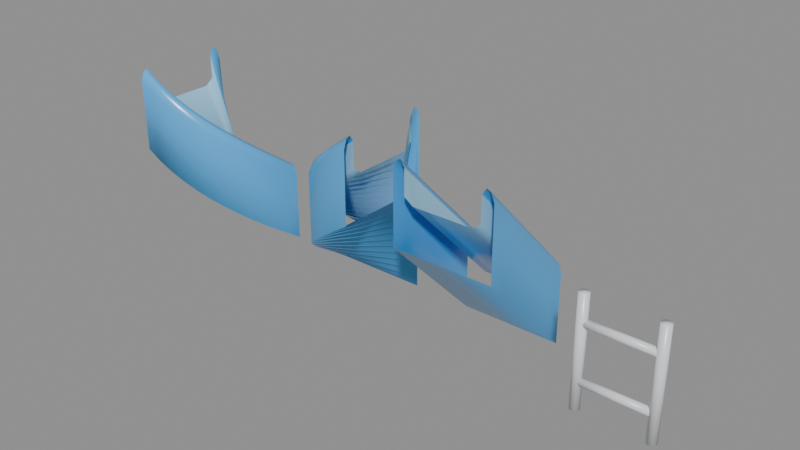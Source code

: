 # Source: backrooms_props.blend  (saved by Blender 5.2.44; exported with 4.5.12 LTS)
import bpy
from mathutils import Matrix  # noqa: F401  (used for matrix-valued properties, if any)

bpy.ops.wm.read_factory_settings(use_empty=True)
scene = bpy.context.scene
scene.name = 'Scene'

# ---- materials (node trees are filled in below, after node groups)
mat_slide_blue = bpy.data.materials.new('slide_blue')
mat_slide_blue.diffuse_color = (0.08, 0.42, 0.85, 1.0)
mat_slide_inner = bpy.data.materials.new('slide_inner')
mat_slide_inner.diffuse_color = (0.35, 0.7, 0.95, 1.0)
mat_ladder_chrome = bpy.data.materials.new('ladder_chrome')
mat_ladder_chrome.diffuse_color = (0.78, 0.8, 0.84, 1.0)

# ---- material node trees
mat_slide_blue.use_nodes = True; mat_slide_blue.node_tree.nodes.clear()
_N = mat_slide_blue.node_tree.nodes; _L = mat_slide_blue.node_tree.links
n0 = _N.new('ShaderNodeBsdfPrincipled'); n0.name = 'Principled BSDF'; n0.location = (-200, 100)
n0.inputs[0].default_value = (0.08, 0.42, 0.85, 1.0)
n0.inputs[2].default_value = 0.25
n0.inputs[10].default_value = 0.005
n1 = _N.new('ShaderNodeOutputMaterial'); n1.name = 'Material Output'; n1.location = (200, 100)
_L.new(n0.outputs[0], n1.inputs[0])
n1.is_active_output = True
mat_slide_inner.use_nodes = True; mat_slide_inner.node_tree.nodes.clear()
_N = mat_slide_inner.node_tree.nodes; _L = mat_slide_inner.node_tree.links
n0 = _N.new('ShaderNodeBsdfPrincipled'); n0.name = 'Principled BSDF'; n0.location = (-200, 100)
n0.inputs[0].default_value = (0.35, 0.7, 0.95, 1.0)
n0.inputs[2].default_value = 0.15
n0.inputs[10].default_value = 0.005
n1 = _N.new('ShaderNodeOutputMaterial'); n1.name = 'Material Output'; n1.location = (200, 100)
_L.new(n0.outputs[0], n1.inputs[0])
n1.is_active_output = True
mat_ladder_chrome.use_nodes = True; mat_ladder_chrome.node_tree.nodes.clear()
_N = mat_ladder_chrome.node_tree.nodes; _L = mat_ladder_chrome.node_tree.links
n0 = _N.new('ShaderNodeBsdfPrincipled'); n0.name = 'Principled BSDF'; n0.location = (-200, 100)
n0.inputs[0].default_value = (0.78, 0.8, 0.84, 1.0)
n0.inputs[2].default_value = 0.3
n0.inputs[10].default_value = 0.005
n1 = _N.new('ShaderNodeOutputMaterial'); n1.name = 'Material Output'; n1.location = (200, 100)
_L.new(n0.outputs[0], n1.inputs[0])
n1.is_active_output = True

# ---- meshes
me_slide = bpy.data.meshes.new('slide')
me_slide.from_pydata([(0.06, -1.0, 1.59), (0.1, -1.0, 1.61), (0.14, -1.0, 1.55), (0.14, -1.0, 1.31), (0.22, -1.0, 1.25), (0.78, -1.0, 1.25), (0.86, -1.0, 1.31), (0.86, -1.0, 1.55), (0.9, -1.0, 1.61), (0.94, -1.0, 1.59), (0.97, -1.0, 1.51), (0.97, -1.0, 0.83), (0.03, -1.0, 0.83), (0.03, -1.0, 1.51), (0.06, -0.8333, 1.423), (0.1, -0.8333, 1.443), (0.14, -0.8333, 1.383), (0.14, -0.8333, 1.143), (0.22, -0.8333, 1.083), (0.78, -0.8333, 1.083), (0.86, -0.8333, 1.143), (0.86, -0.8333, 1.383), (0.9, -0.8333, 1.443), (0.94, -0.8333, 1.423), (0.97, -0.8333, 1.343), (0.97, -0.8333, 0.6633), (0.03, -0.8333, 0.6633), (0.03, -0.8333, 1.343), (0.06, -0.6667, 1.257), (0.1, -0.6667, 1.277), (0.14, -0.6667, 1.217), (0.14, -0.6667, 0.9767), (0.22, -0.6667, 0.9167), (0.78, -0.6667, 0.9167), (0.86, -0.6667, 0.9767), (0.86, -0.6667, 1.217), (0.9, -0.6667, 1.277), (0.94, -0.6667, 1.257), (0.97, -0.6667, 1.177), (0.97, -0.6667, 0.4967), (0.03, -0.6667, 0.4967), (0.03, -0.6667, 1.177), (0.06, -0.5, 1.09), (0.1, -0.5, 1.11), (0.14, -0.5, 1.05), (0.14, -0.5, 0.81), (0.22, -0.5, 0.75), (0.78, -0.5, 0.75), (0.86, -0.5, 0.81), (0.86, -0.5, 1.05), (0.9, -0.5, 1.11), (0.94, -0.5, 1.09), (0.97, -0.5, 1.01), (0.97, -0.5, 0.33), (0.03, -0.5, 0.33), (0.03, -0.5, 1.01), (0.06, -0.3333, 0.9233), (0.1, -0.3333, 0.9433), (0.14, -0.3333, 0.8833), (0.14, -0.3333, 0.6433), (0.22, -0.3333, 0.5833), (0.78, -0.3333, 0.5833), (0.86, -0.3333, 0.6433), (0.86, -0.3333, 0.8833), (0.9, -0.3333, 0.9433), (0.94, -0.3333, 0.9233), (0.97, -0.3333, 0.8433), (0.97, -0.3333, 0.1633), (0.03, -0.3333, 0.1633), (0.03, -0.3333, 0.8433), (0.06, -0.1667, 0.7567), (0.1, -0.1667, 0.7767), (0.14, -0.1667, 0.7167), (0.14, -0.1667, 0.4767), (0.22, -0.1667, 0.4167), (0.78, -0.1667, 0.4167), (0.86, -0.1667, 0.4767), (0.86, -0.1667, 0.7167), (0.9, -0.1667, 0.7767), (0.94, -0.1667, 0.7567), (0.97, -0.1667, 0.6767), (0.97, -0.1667, -0.003333), (0.03, -0.1667, -0.003333), (0.03, -0.1667, 0.6767), (0.06, 0.0, 0.59), (0.1, 0.0, 0.61), (0.14, 0.0, 0.55), (0.14, 0.0, 0.31), (0.22, 0.0, 0.25), (0.78, 0.0, 0.25), (0.86, 0.0, 0.31), (0.86, 0.0, 0.55), (0.9, 0.0, 0.61), (0.94, 0.0, 0.59), (0.97, 0.0, 0.51), (0.97, 0.0, -0.17), (0.03, 0.0, -0.17), (0.03, 0.0, 0.51)], [], [(0, 1, 15, 14), (1, 2, 16, 15), (2, 3, 17, 16), (3, 4, 18, 17), (4, 5, 19, 18), (5, 6, 20, 19), (6, 7, 21, 20), (7, 8, 22, 21), (8, 9, 23, 22), (9, 10, 24, 23), (10, 11, 25, 24), (11, 12, 26, 25), (12, 13, 27, 26), (13, 0, 14, 27), (14, 15, 29, 28), (15, 16, 30, 29), (16, 17, 31, 30), (17, 18, 32, 31), (18, 19, 33, 32), (19, 20, 34, 33), (20, 21, 35, 34), (21, 22, 36, 35), (22, 23, 37, 36), (23, 24, 38, 37), (24, 25, 39, 38), (25, 26, 40, 39), (26, 27, 41, 40), (27, 14, 28, 41), (28, 29, 43, 42), (29, 30, 44, 43), (30, 31, 45, 44), (31, 32, 46, 45), (32, 33, 47, 46), (33, 34, 48, 47), (34, 35, 49, 48), (35, 36, 50, 49), (36, 37, 51, 50), (37, 38, 52, 51), (38, 39, 53, 52), (39, 40, 54, 53), (40, 41, 55, 54), (41, 28, 42, 55), (42, 43, 57, 56), (43, 44, 58, 57), (44, 45, 59, 58), (45, 46, 60, 59), (46, 47, 61, 60), (47, 48, 62, 61), (48, 49, 63, 62), (49, 50, 64, 63), (50, 51, 65, 64), (51, 52, 66, 65), (52, 53, 67, 66), (53, 54, 68, 67), (54, 55, 69, 68), (55, 42, 56, 69), (56, 57, 71, 70), (57, 58, 72, 71), (58, 59, 73, 72), (59, 60, 74, 73), (60, 61, 75, 74), (61, 62, 76, 75), (62, 63, 77, 76), (63, 64, 78, 77), (64, 65, 79, 78), (65, 66, 80, 79), (66, 67, 81, 80), (67, 68, 82, 81), (68, 69, 83, 82), (69, 56, 70, 83), (70, 71, 85, 84), (71, 72, 86, 85), (72, 73, 87, 86), (73, 74, 88, 87), (74, 75, 89, 88), (75, 76, 90, 89), (76, 77, 91, 90), (77, 78, 92, 91), (78, 79, 93, 92), (79, 80, 94, 93), (80, 81, 95, 94), (81, 82, 96, 95), (82, 83, 97, 96), (83, 70, 84, 97)])
me_slide.polygons.foreach_set('use_smooth', [True] * 84)
me_slide.polygons.foreach_set('material_index', [0, 0, 1, 1, 1, 1, 1, 0, 0, 0, 0, 0, 0, 0, 0, 0, 1, 1, 1, 1, 1, 0, 0, 0, 0, 0, 0, 0, 0, 0, 1, 1, 1, 1, 1, 0, 0, 0, 0, 0, 0, 0, 0, 0, 1, 1, 1, 1, 1, 0, 0, 0, 0, 0, 0, 0, 0, 0, 1, 1, 1, 1, 1, 0, 0, 0, 0, 0, 0, 0, 0, 0, 1, 1, 1, 1, 1, 0, 0, 0, 0, 0, 0, 0])
me_slide.materials.append(mat_slide_blue)
me_slide.materials.append(mat_slide_inner)
me_slide.update()
me_slide_turn_a = bpy.data.meshes.new('slide_turn_a')
me_slide_turn_a.from_pydata([(1.0, -0.94, 1.59), (1.0, -0.9, 1.61), (1.0, -0.86, 1.55), (1.0, -0.86, 1.31), (1.0, -0.78, 1.25), (1.0, -0.22, 1.25), (1.0, -0.14, 1.31), (1.0, -0.14, 1.55), (1.0, -0.1, 1.61), (1.0, -0.06, 1.59), (1.0, -0.03, 1.51), (1.0, -0.03, 0.83), (1.0, -0.97, 0.83), (1.0, -0.97, 1.51), (0.8773, -0.932, 1.507), (0.8825, -0.8923, 1.527), (0.8877, -0.8526, 1.467), (0.8877, -0.8526, 1.227), (0.8982, -0.7733, 1.167), (0.9713, -0.2181, 1.167), (0.9817, -0.1388, 1.227), (0.9817, -0.1388, 1.467), (0.9869, -0.09914, 1.527), (0.9922, -0.05949, 1.507), (0.9961, -0.02974, 1.427), (0.9961, -0.02974, 0.7467), (0.8734, -0.9617, 0.7467), (0.8734, -0.9617, 1.427), (0.7567, -0.908, 1.423), (0.7671, -0.8693, 1.443), (0.7774, -0.8307, 1.383), (0.7774, -0.8307, 1.143), (0.7981, -0.7534, 1.083), (0.9431, -0.2125, 1.083), (0.9638, -0.1352, 1.143), (0.9638, -0.1352, 1.383), (0.9741, -0.09659, 1.443), (0.9845, -0.05796, 1.423), (0.9922, -0.02898, 1.343), (0.9922, -0.02898, 0.6633), (0.7489, -0.9369, 0.6633), (0.7489, -0.9369, 1.343), (0.6403, -0.8684, 1.34), (0.6556, -0.8315, 1.36), (0.6709, -0.7945, 1.3), (0.6709, -0.7945, 1.06), (0.7015, -0.7206, 1.0), (0.9158, -0.2033, 1.0), (0.9464, -0.1293, 1.06), (0.9464, -0.1293, 1.3), (0.9617, -0.09239, 1.36), (0.977, -0.05543, 1.34), (0.9885, -0.02772, 1.26), (0.9885, -0.02772, 0.58), (0.6288, -0.8962, 0.58), (0.6288, -0.8962, 1.26), (0.53, -0.8141, 1.257), (0.55, -0.7794, 1.277), (0.57, -0.7448, 1.217), (0.57, -0.7448, 0.9767), (0.61, -0.6755, 0.9167), (0.89, -0.1905, 0.9167), (0.93, -0.1212, 0.9767), (0.93, -0.1212, 1.217), (0.95, -0.0866, 1.277), (0.97, -0.05196, 1.257), (0.985, -0.02598, 1.177), (0.985, -0.02598, 0.4967), (0.515, -0.84, 0.4967), (0.515, -0.84, 1.177), (0.4278, -0.7458, 1.173), (0.4521, -0.714, 1.193), (0.4765, -0.6823, 1.133), (0.4765, -0.6823, 0.8933), (0.5252, -0.6188, 0.8333), (0.8661, -0.1745, 0.8333), (0.9148, -0.1111, 0.8933), (0.9148, -0.1111, 1.133), (0.9391, -0.07934, 1.193), (0.9635, -0.0476, 1.173), (0.9817, -0.0238, 1.093), (0.9817, -0.0238, 0.4133), (0.4095, -0.7696, 0.4133), (0.4095, -0.7696, 1.093), (0.3353, -0.6647, 1.09), (0.3636, -0.6364, 1.11), (0.3919, -0.6081, 1.05), (0.3919, -0.6081, 0.81), (0.4485, -0.5515, 0.75), (0.8444, -0.1556, 0.75), (0.901, -0.09899, 0.81), (0.901, -0.09899, 1.05), (0.9293, -0.07071, 1.11), (0.9576, -0.04243, 1.09), (0.9788, -0.02121, 1.01), (0.9788, -0.02121, 0.33), (0.3141, -0.6859, 0.33), (0.3141, -0.6859, 1.01), (0.2542, -0.5722, 1.007), (0.286, -0.5479, 1.027), (0.3177, -0.5235, 0.9667), (0.3177, -0.5235, 0.7267), (0.3812, -0.4748, 0.6667), (0.8255, -0.1339, 0.6667), (0.8889, -0.08523, 0.7267), (0.8889, -0.08523, 0.9667), (0.9207, -0.06088, 1.027), (0.9524, -0.03653, 1.007), (0.9762, -0.01826, 0.9267), (0.9762, -0.01826, 0.2467), (0.2304, -0.5905, 0.2467), (0.2304, -0.5905, 0.9267), (0.1859, -0.47, 0.9233), (0.2206, -0.45, 0.9433), (0.2552, -0.43, 0.8833), (0.2552, -0.43, 0.6433), (0.3245, -0.39, 0.5833), (0.8095, -0.11, 0.5833), (0.8788, -0.07, 0.6433), (0.8788, -0.07, 0.8833), (0.9134, -0.05, 0.9433), (0.948, -0.03, 0.9233), (0.974, -0.015, 0.8433), (0.974, -0.015, 0.1633), (0.16, -0.485, 0.1633), (0.16, -0.485, 0.8433), (0.1316, -0.3597, 0.84), (0.1685, -0.3444, 0.86), (0.2055, -0.3291, 0.8), (0.2055, -0.3291, 0.56), (0.2794, -0.2985, 0.5), (0.7967, -0.08419, 0.5), (0.8707, -0.05358, 0.56), (0.8707, -0.05358, 0.8), (0.9076, -0.03827, 0.86), (0.9446, -0.02296, 0.84), (0.9723, -0.01148, 0.76), (0.9723, -0.01148, 0.08), (0.1038, -0.3712, 0.08), (0.1038, -0.3712, 0.76), (0.09203, -0.2433, 0.7567), (0.1307, -0.2329, 0.7767), (0.1693, -0.2226, 0.7167), (0.1693, -0.2226, 0.4767), (0.2466, -0.2019, 0.4167), (0.7875, -0.05694, 0.4167), (0.8648, -0.03623, 0.4767), (0.8648, -0.03623, 0.7167), (0.9034, -0.02588, 0.7767), (0.942, -0.01553, 0.7567), (0.971, -0.007765, 0.6767), (0.971, -0.007765, -0.003333), (0.06305, -0.2511, -0.003333), (0.06305, -0.2511, 0.6767), (0.06804, -0.1227, 0.6733), (0.1077, -0.1175, 0.6933), (0.1474, -0.1123, 0.6333), (0.1474, -0.1123, 0.3933), (0.2267, -0.1018, 0.3333), (0.7819, -0.02872, 0.3333), (0.8612, -0.01827, 0.3933), (0.8612, -0.01827, 0.6333), (0.9009, -0.01305, 0.6933), (0.9405, -0.007832, 0.6733), (0.9703, -0.003916, 0.5933), (0.9703, -0.003916, -0.08667), (0.0383, -0.1266, -0.08667), (0.0383, -0.1266, 0.5933), (0.06, -1.151e-16, 0.59), (0.1, -1.102e-16, 0.61), (0.14, -1.053e-16, 0.55), (0.14, -1.053e-16, 0.31), (0.22, -9.552e-17, 0.25), (0.78, -2.694e-17, 0.25), (0.86, -1.715e-17, 0.31), (0.86, -1.715e-17, 0.55), (0.9, -1.225e-17, 0.61), (0.94, -7.348e-18, 0.59), (0.97, -3.674e-18, 0.51), (0.97, -3.674e-18, -0.17), (0.03, -1.188e-16, -0.17), (0.03, -1.188e-16, 0.51)], [], [(0, 1, 15, 14), (1, 2, 16, 15), (2, 3, 17, 16), (3, 4, 18, 17), (4, 5, 19, 18), (5, 6, 20, 19), (6, 7, 21, 20), (7, 8, 22, 21), (8, 9, 23, 22), (9, 10, 24, 23), (10, 11, 25, 24), (11, 12, 26, 25), (12, 13, 27, 26), (13, 0, 14, 27), (14, 15, 29, 28), (15, 16, 30, 29), (16, 17, 31, 30), (17, 18, 32, 31), (18, 19, 33, 32), (19, 20, 34, 33), (20, 21, 35, 34), (21, 22, 36, 35), (22, 23, 37, 36), (23, 24, 38, 37), (24, 25, 39, 38), (25, 26, 40, 39), (26, 27, 41, 40), (27, 14, 28, 41), (28, 29, 43, 42), (29, 30, 44, 43), (30, 31, 45, 44), (31, 32, 46, 45), (32, 33, 47, 46), (33, 34, 48, 47), (34, 35, 49, 48), (35, 36, 50, 49), (36, 37, 51, 50), (37, 38, 52, 51), (38, 39, 53, 52), (39, 40, 54, 53), (40, 41, 55, 54), (41, 28, 42, 55), (42, 43, 57, 56), (43, 44, 58, 57), (44, 45, 59, 58), (45, 46, 60, 59), (46, 47, 61, 60), (47, 48, 62, 61), (48, 49, 63, 62), (49, 50, 64, 63), (50, 51, 65, 64), (51, 52, 66, 65), (52, 53, 67, 66), (53, 54, 68, 67), (54, 55, 69, 68), (55, 42, 56, 69), (56, 57, 71, 70), (57, 58, 72, 71), (58, 59, 73, 72), (59, 60, 74, 73), (60, 61, 75, 74), (61, 62, 76, 75), (62, 63, 77, 76), (63, 64, 78, 77), (64, 65, 79, 78), (65, 66, 80, 79), (66, 67, 81, 80), (67, 68, 82, 81), (68, 69, 83, 82), (69, 56, 70, 83), (70, 71, 85, 84), (71, 72, 86, 85), (72, 73, 87, 86), (73, 74, 88, 87), (74, 75, 89, 88), (75, 76, 90, 89), (76, 77, 91, 90), (77, 78, 92, 91), (78, 79, 93, 92), (79, 80, 94, 93), (80, 81, 95, 94), (81, 82, 96, 95), (82, 83, 97, 96), (83, 70, 84, 97), (84, 85, 99, 98), (85, 86, 100, 99), (86, 87, 101, 100), (87, 88, 102, 101), (88, 89, 103, 102), (89, 90, 104, 103), (90, 91, 105, 104), (91, 92, 106, 105), (92, 93, 107, 106), (93, 94, 108, 107), (94, 95, 109, 108), (95, 96, 110, 109), (96, 97, 111, 110), (97, 84, 98, 111), (98, 99, 113, 112), (99, 100, 114, 113), (100, 101, 115, 114), (101, 102, 116, 115), (102, 103, 117, 116), (103, 104, 118, 117), (104, 105, 119, 118), (105, 106, 120, 119), (106, 107, 121, 120), (107, 108, 122, 121), (108, 109, 123, 122), (109, 110, 124, 123), (110, 111, 125, 124), (111, 98, 112, 125), (112, 113, 127, 126), (113, 114, 128, 127), (114, 115, 129, 128), (115, 116, 130, 129), (116, 117, 131, 130), (117, 118, 132, 131), (118, 119, 133, 132), (119, 120, 134, 133), (120, 121, 135, 134), (121, 122, 136, 135), (122, 123, 137, 136), (123, 124, 138, 137), (124, 125, 139, 138), (125, 112, 126, 139), (126, 127, 141, 140), (127, 128, 142, 141), (128, 129, 143, 142), (129, 130, 144, 143), (130, 131, 145, 144), (131, 132, 146, 145), (132, 133, 147, 146), (133, 134, 148, 147), (134, 135, 149, 148), (135, 136, 150, 149), (136, 137, 151, 150), (137, 138, 152, 151), (138, 139, 153, 152), (139, 126, 140, 153), (140, 141, 155, 154), (141, 142, 156, 155), (142, 143, 157, 156), (143, 144, 158, 157), (144, 145, 159, 158), (145, 146, 160, 159), (146, 147, 161, 160), (147, 148, 162, 161), (148, 149, 163, 162), (149, 150, 164, 163), (150, 151, 165, 164), (151, 152, 166, 165), (152, 153, 167, 166), (153, 140, 154, 167), (154, 155, 169, 168), (155, 156, 170, 169), (156, 157, 171, 170), (157, 158, 172, 171), (158, 159, 173, 172), (159, 160, 174, 173), (160, 161, 175, 174), (161, 162, 176, 175), (162, 163, 177, 176), (163, 164, 178, 177), (164, 165, 179, 178), (165, 166, 180, 179), (166, 167, 181, 180), (167, 154, 168, 181)])
me_slide_turn_a.polygons.foreach_set('use_smooth', [True] * 168)
me_slide_turn_a.polygons.foreach_set('material_index', [0, 0, 1, 1, 1, 1, 1, 0, 0, 0, 0, 0, 0, 0, 0, 0, 1, 1, 1, 1, 1, 0, 0, 0, 0, 0, 0, 0, 0, 0, 1, 1, 1, 1, 1, 0, 0, 0, 0, 0, 0, 0, 0, 0, 1, 1, 1, 1, 1, 0, 0, 0, 0, 0, 0, 0, 0, 0, 1, 1, 1, 1, 1, 0, 0, 0, 0, 0, 0, 0, 0, 0, 1, 1, 1, 1, 1, 0, 0, 0, 0, 0, 0, 0, 0, 0, 1, 1, 1, 1, 1, 0, 0, 0, 0, 0, 0, 0, 0, 0, 1, 1, 1, 1, 1, 0, 0, 0, 0, 0, 0, 0, 0, 0, 1, 1, 1, 1, 1, 0, 0, 0, 0, 0, 0, 0, 0, 0, 1, 1, 1, 1, 1, 0, 0, 0, 0, 0, 0, 0, 0, 0, 1, 1, 1, 1, 1, 0, 0, 0, 0, 0, 0, 0, 0, 0, 1, 1, 1, 1, 1, 0, 0, 0, 0, 0, 0, 0])
me_slide_turn_a.materials.append(mat_slide_blue)
me_slide_turn_a.materials.append(mat_slide_inner)
me_slide_turn_a.update()
me_slide_turn_b = bpy.data.meshes.new('slide_turn_b')
me_slide_turn_b.from_pydata([(3.674e-18, -0.06, 1.59), (6.123e-18, -0.1, 1.61), (8.573e-18, -0.14, 1.55), (8.573e-18, -0.14, 1.31), (1.347e-17, -0.22, 1.25), (4.776e-17, -0.78, 1.25), (5.266e-17, -0.86, 1.31), (5.266e-17, -0.86, 1.55), (5.511e-17, -0.9, 1.61), (5.756e-17, -0.94, 1.59), (5.94e-17, -0.97, 1.51), (5.94e-17, -0.97, 0.83), (1.837e-18, -0.03, 0.83), (1.837e-18, -0.03, 1.51), (0.007832, -0.05949, 1.507), (0.01305, -0.09914, 1.527), (0.01827, -0.1388, 1.467), (0.01827, -0.1388, 1.227), (0.02872, -0.2181, 1.167), (0.1018, -0.7733, 1.167), (0.1123, -0.8526, 1.227), (0.1123, -0.8526, 1.467), (0.1175, -0.8923, 1.527), (0.1227, -0.932, 1.507), (0.1266, -0.9617, 1.427), (0.1266, -0.9617, 0.7467), (0.003916, -0.02974, 0.7467), (0.003916, -0.02974, 1.427), (0.01553, -0.05796, 1.423), (0.02588, -0.09659, 1.443), (0.03623, -0.1352, 1.383), (0.03623, -0.1352, 1.143), (0.05694, -0.2125, 1.083), (0.2019, -0.7534, 1.083), (0.2226, -0.8307, 1.143), (0.2226, -0.8307, 1.383), (0.2329, -0.8693, 1.443), (0.2433, -0.908, 1.423), (0.2511, -0.9369, 1.343), (0.2511, -0.9369, 0.6633), (0.007765, -0.02898, 0.6633), (0.007765, -0.02898, 1.343), (0.02296, -0.05543, 1.34), (0.03827, -0.09239, 1.36), (0.05358, -0.1293, 1.3), (0.05358, -0.1293, 1.06), (0.08419, -0.2033, 1.0), (0.2985, -0.7206, 1.0), (0.3291, -0.7945, 1.06), (0.3291, -0.7945, 1.3), (0.3444, -0.8315, 1.36), (0.3597, -0.8684, 1.34), (0.3712, -0.8962, 1.26), (0.3712, -0.8962, 0.58), (0.01148, -0.02772, 0.58), (0.01148, -0.02772, 1.26), (0.03, -0.05196, 1.257), (0.05, -0.0866, 1.277), (0.07, -0.1212, 1.217), (0.07, -0.1212, 0.9767), (0.11, -0.1905, 0.9167), (0.39, -0.6755, 0.9167), (0.43, -0.7448, 0.9767), (0.43, -0.7448, 1.217), (0.45, -0.7794, 1.277), (0.47, -0.8141, 1.257), (0.485, -0.84, 1.177), (0.485, -0.84, 0.4967), (0.015, -0.02598, 0.4967), (0.015, -0.02598, 1.177), (0.03653, -0.0476, 1.173), (0.06088, -0.07934, 1.193), (0.08523, -0.1111, 1.133), (0.08523, -0.1111, 0.8933), (0.1339, -0.1745, 0.8333), (0.4748, -0.6188, 0.8333), (0.5235, -0.6823, 0.8933), (0.5235, -0.6823, 1.133), (0.5479, -0.714, 1.193), (0.5722, -0.7458, 1.173), (0.5905, -0.7696, 1.093), (0.5905, -0.7696, 0.4133), (0.01826, -0.0238, 0.4133), (0.01826, -0.0238, 1.093), (0.04243, -0.04243, 1.09), (0.07071, -0.07071, 1.11), (0.09899, -0.09899, 1.05), (0.09899, -0.09899, 0.81), (0.1556, -0.1556, 0.75), (0.5515, -0.5515, 0.75), (0.6081, -0.6081, 0.81), (0.6081, -0.6081, 1.05), (0.6364, -0.6364, 1.11), (0.6647, -0.6647, 1.09), (0.6859, -0.6859, 1.01), (0.6859, -0.6859, 0.33), (0.02121, -0.02121, 0.33), (0.02121, -0.02121, 1.01), (0.0476, -0.03653, 1.007), (0.07934, -0.06088, 1.027), (0.1111, -0.08523, 0.9667), (0.1111, -0.08523, 0.7267), (0.1745, -0.1339, 0.6667), (0.6188, -0.4748, 0.6667), (0.6823, -0.5235, 0.7267), (0.6823, -0.5235, 0.9667), (0.714, -0.5479, 1.027), (0.7458, -0.5722, 1.007), (0.7696, -0.5905, 0.9267), (0.7696, -0.5905, 0.2467), (0.0238, -0.01826, 0.2467), (0.0238, -0.01826, 0.9267), (0.05196, -0.03, 0.9233), (0.0866, -0.05, 0.9433), (0.1212, -0.07, 0.8833), (0.1212, -0.07, 0.6433), (0.1905, -0.11, 0.5833), (0.6755, -0.39, 0.5833), (0.7448, -0.43, 0.6433), (0.7448, -0.43, 0.8833), (0.7794, -0.45, 0.9433), (0.8141, -0.47, 0.9233), (0.84, -0.485, 0.8433), (0.84, -0.485, 0.1633), (0.02598, -0.015, 0.1633), (0.02598, -0.015, 0.8433), (0.05543, -0.02296, 0.84), (0.09239, -0.03827, 0.86), (0.1293, -0.05358, 0.8), (0.1293, -0.05358, 0.56), (0.2033, -0.08419, 0.5), (0.7206, -0.2985, 0.5), (0.7945, -0.3291, 0.56), (0.7945, -0.3291, 0.8), (0.8315, -0.3444, 0.86), (0.8684, -0.3597, 0.84), (0.8962, -0.3712, 0.76), (0.8962, -0.3712, 0.08), (0.02772, -0.01148, 0.08), (0.02772, -0.01148, 0.76), (0.05796, -0.01553, 0.7567), (0.09659, -0.02588, 0.7767), (0.1352, -0.03623, 0.7167), (0.1352, -0.03623, 0.4767), (0.2125, -0.05694, 0.4167), (0.7534, -0.2019, 0.4167), (0.8307, -0.2226, 0.4767), (0.8307, -0.2226, 0.7167), (0.8693, -0.2329, 0.7767), (0.908, -0.2433, 0.7567), (0.9369, -0.2511, 0.6767), (0.9369, -0.2511, -0.003333), (0.02898, -0.007765, -0.003333), (0.02898, -0.007765, 0.6767), (0.05949, -0.007832, 0.6733), (0.09914, -0.01305, 0.6933), (0.1388, -0.01827, 0.6333), (0.1388, -0.01827, 0.3933), (0.2181, -0.02872, 0.3333), (0.7733, -0.1018, 0.3333), (0.8526, -0.1123, 0.3933), (0.8526, -0.1123, 0.6333), (0.8923, -0.1175, 0.6933), (0.932, -0.1227, 0.6733), (0.9617, -0.1266, 0.5933), (0.9617, -0.1266, -0.08667), (0.02974, -0.003916, -0.08667), (0.02974, -0.003916, 0.5933), (0.06, 0.0, 0.59), (0.1, 0.0, 0.61), (0.14, 0.0, 0.55), (0.14, 0.0, 0.31), (0.22, 0.0, 0.25), (0.78, 0.0, 0.25), (0.86, 0.0, 0.31), (0.86, 0.0, 0.55), (0.9, 0.0, 0.61), (0.94, 0.0, 0.59), (0.97, 0.0, 0.51), (0.97, 0.0, -0.17), (0.03, 0.0, -0.17), (0.03, 0.0, 0.51)], [], [(0, 1, 15, 14), (1, 2, 16, 15), (2, 3, 17, 16), (3, 4, 18, 17), (4, 5, 19, 18), (5, 6, 20, 19), (6, 7, 21, 20), (7, 8, 22, 21), (8, 9, 23, 22), (9, 10, 24, 23), (10, 11, 25, 24), (11, 12, 26, 25), (12, 13, 27, 26), (13, 0, 14, 27), (14, 15, 29, 28), (15, 16, 30, 29), (16, 17, 31, 30), (17, 18, 32, 31), (18, 19, 33, 32), (19, 20, 34, 33), (20, 21, 35, 34), (21, 22, 36, 35), (22, 23, 37, 36), (23, 24, 38, 37), (24, 25, 39, 38), (25, 26, 40, 39), (26, 27, 41, 40), (27, 14, 28, 41), (28, 29, 43, 42), (29, 30, 44, 43), (30, 31, 45, 44), (31, 32, 46, 45), (32, 33, 47, 46), (33, 34, 48, 47), (34, 35, 49, 48), (35, 36, 50, 49), (36, 37, 51, 50), (37, 38, 52, 51), (38, 39, 53, 52), (39, 40, 54, 53), (40, 41, 55, 54), (41, 28, 42, 55), (42, 43, 57, 56), (43, 44, 58, 57), (44, 45, 59, 58), (45, 46, 60, 59), (46, 47, 61, 60), (47, 48, 62, 61), (48, 49, 63, 62), (49, 50, 64, 63), (50, 51, 65, 64), (51, 52, 66, 65), (52, 53, 67, 66), (53, 54, 68, 67), (54, 55, 69, 68), (55, 42, 56, 69), (56, 57, 71, 70), (57, 58, 72, 71), (58, 59, 73, 72), (59, 60, 74, 73), (60, 61, 75, 74), (61, 62, 76, 75), (62, 63, 77, 76), (63, 64, 78, 77), (64, 65, 79, 78), (65, 66, 80, 79), (66, 67, 81, 80), (67, 68, 82, 81), (68, 69, 83, 82), (69, 56, 70, 83), (70, 71, 85, 84), (71, 72, 86, 85), (72, 73, 87, 86), (73, 74, 88, 87), (74, 75, 89, 88), (75, 76, 90, 89), (76, 77, 91, 90), (77, 78, 92, 91), (78, 79, 93, 92), (79, 80, 94, 93), (80, 81, 95, 94), (81, 82, 96, 95), (82, 83, 97, 96), (83, 70, 84, 97), (84, 85, 99, 98), (85, 86, 100, 99), (86, 87, 101, 100), (87, 88, 102, 101), (88, 89, 103, 102), (89, 90, 104, 103), (90, 91, 105, 104), (91, 92, 106, 105), (92, 93, 107, 106), (93, 94, 108, 107), (94, 95, 109, 108), (95, 96, 110, 109), (96, 97, 111, 110), (97, 84, 98, 111), (98, 99, 113, 112), (99, 100, 114, 113), (100, 101, 115, 114), (101, 102, 116, 115), (102, 103, 117, 116), (103, 104, 118, 117), (104, 105, 119, 118), (105, 106, 120, 119), (106, 107, 121, 120), (107, 108, 122, 121), (108, 109, 123, 122), (109, 110, 124, 123), (110, 111, 125, 124), (111, 98, 112, 125), (112, 113, 127, 126), (113, 114, 128, 127), (114, 115, 129, 128), (115, 116, 130, 129), (116, 117, 131, 130), (117, 118, 132, 131), (118, 119, 133, 132), (119, 120, 134, 133), (120, 121, 135, 134), (121, 122, 136, 135), (122, 123, 137, 136), (123, 124, 138, 137), (124, 125, 139, 138), (125, 112, 126, 139), (126, 127, 141, 140), (127, 128, 142, 141), (128, 129, 143, 142), (129, 130, 144, 143), (130, 131, 145, 144), (131, 132, 146, 145), (132, 133, 147, 146), (133, 134, 148, 147), (134, 135, 149, 148), (135, 136, 150, 149), (136, 137, 151, 150), (137, 138, 152, 151), (138, 139, 153, 152), (139, 126, 140, 153), (140, 141, 155, 154), (141, 142, 156, 155), (142, 143, 157, 156), (143, 144, 158, 157), (144, 145, 159, 158), (145, 146, 160, 159), (146, 147, 161, 160), (147, 148, 162, 161), (148, 149, 163, 162), (149, 150, 164, 163), (150, 151, 165, 164), (151, 152, 166, 165), (152, 153, 167, 166), (153, 140, 154, 167), (154, 155, 169, 168), (155, 156, 170, 169), (156, 157, 171, 170), (157, 158, 172, 171), (158, 159, 173, 172), (159, 160, 174, 173), (160, 161, 175, 174), (161, 162, 176, 175), (162, 163, 177, 176), (163, 164, 178, 177), (164, 165, 179, 178), (165, 166, 180, 179), (166, 167, 181, 180), (167, 154, 168, 181)])
me_slide_turn_b.polygons.foreach_set('use_smooth', [True] * 168)
me_slide_turn_b.polygons.foreach_set('material_index', [0, 0, 1, 1, 1, 1, 1, 0, 0, 0, 0, 0, 0, 0, 0, 0, 1, 1, 1, 1, 1, 0, 0, 0, 0, 0, 0, 0, 0, 0, 1, 1, 1, 1, 1, 0, 0, 0, 0, 0, 0, 0, 0, 0, 1, 1, 1, 1, 1, 0, 0, 0, 0, 0, 0, 0, 0, 0, 1, 1, 1, 1, 1, 0, 0, 0, 0, 0, 0, 0, 0, 0, 1, 1, 1, 1, 1, 0, 0, 0, 0, 0, 0, 0, 0, 0, 1, 1, 1, 1, 1, 0, 0, 0, 0, 0, 0, 0, 0, 0, 1, 1, 1, 1, 1, 0, 0, 0, 0, 0, 0, 0, 0, 0, 1, 1, 1, 1, 1, 0, 0, 0, 0, 0, 0, 0, 0, 0, 1, 1, 1, 1, 1, 0, 0, 0, 0, 0, 0, 0, 0, 0, 1, 1, 1, 1, 1, 0, 0, 0, 0, 0, 0, 0, 0, 0, 1, 1, 1, 1, 1, 0, 0, 0, 0, 0, 0, 0])
me_slide_turn_b.materials.append(mat_slide_blue)
me_slide_turn_b.materials.append(mat_slide_inner)
me_slide_turn_b.update()
me_ladder = bpy.data.meshes.new('ladder')
me_ladder.from_pydata([(0.18, -0.835, 0.0), (0.1535, -0.8436, 0.0), (0.1372, -0.8661, 0.0), (0.1372, -0.8939, 0.0), (0.1535, -0.9164, 0.0), (0.18, -0.925, 0.0), (0.2065, -0.9164, 0.0), (0.2228, -0.8939, 0.0), (0.2228, -0.8661, 0.0), (0.2065, -0.8436, 0.0), (0.18, -0.835, 1.0), (0.1535, -0.8436, 1.0), (0.1372, -0.8661, 1.0), (0.1372, -0.8939, 1.0), (0.1535, -0.9164, 1.0), (0.18, -0.925, 1.0), (0.2065, -0.9164, 1.0), (0.2228, -0.8939, 1.0), (0.2228, -0.8661, 1.0), (0.2065, -0.8436, 1.0), (0.82, -0.835, 0.0), (0.7935, -0.8436, 0.0), (0.7772, -0.8661, 0.0), (0.7772, -0.8939, 0.0), (0.7935, -0.9164, 0.0), (0.82, -0.925, 0.0), (0.8465, -0.9164, 0.0), (0.8628, -0.8939, 0.0), (0.8628, -0.8661, 0.0), (0.8465, -0.8436, 0.0), (0.82, -0.835, 1.0), (0.7935, -0.8436, 1.0), (0.7772, -0.8661, 1.0), (0.7772, -0.8939, 1.0), (0.7935, -0.9164, 1.0), (0.82, -0.925, 1.0), (0.8465, -0.9164, 1.0), (0.8628, -0.8939, 1.0), (0.8628, -0.8661, 1.0), (0.8465, -0.8436, 1.0), (0.18, -0.915, 0.25), (0.18, -0.9083, 0.2294), (0.18, -0.8908, 0.2167), (0.18, -0.8692, 0.2167), (0.18, -0.8517, 0.2294), (0.18, -0.845, 0.25), (0.18, -0.8517, 0.2706), (0.18, -0.8692, 0.2833), (0.18, -0.8908, 0.2833), (0.18, -0.9083, 0.2706), (0.82, -0.915, 0.25), (0.82, -0.9083, 0.2294), (0.82, -0.8908, 0.2167), (0.82, -0.8692, 0.2167), (0.82, -0.8517, 0.2294), (0.82, -0.845, 0.25), (0.82, -0.8517, 0.2706), (0.82, -0.8692, 0.2833), (0.82, -0.8908, 0.2833), (0.82, -0.9083, 0.2706), (0.18, -0.915, 0.75), (0.18, -0.9083, 0.7294), (0.18, -0.8908, 0.7167), (0.18, -0.8692, 0.7167), (0.18, -0.8517, 0.7294), (0.18, -0.845, 0.75), (0.18, -0.8517, 0.7706), (0.18, -0.8692, 0.7833), (0.18, -0.8908, 0.7833), (0.18, -0.9083, 0.7706), (0.82, -0.915, 0.75), (0.82, -0.9083, 0.7294), (0.82, -0.8908, 0.7167), (0.82, -0.8692, 0.7167), (0.82, -0.8517, 0.7294), (0.82, -0.845, 0.75), (0.82, -0.8517, 0.7706), (0.82, -0.8692, 0.7833), (0.82, -0.8908, 0.7833), (0.82, -0.9083, 0.7706)], [], [(0, 1, 11, 10), (1, 2, 12, 11), (2, 3, 13, 12), (3, 4, 14, 13), (4, 5, 15, 14), (5, 6, 16, 15), (6, 7, 17, 16), (7, 8, 18, 17), (8, 9, 19, 18), (9, 0, 10, 19), (9, 8, 7, 6, 5, 4, 3, 2, 1, 0), (10, 11, 12, 13, 14, 15, 16, 17, 18, 19), (20, 21, 31, 30), (21, 22, 32, 31), (22, 23, 33, 32), (23, 24, 34, 33), (24, 25, 35, 34), (25, 26, 36, 35), (26, 27, 37, 36), (27, 28, 38, 37), (28, 29, 39, 38), (29, 20, 30, 39), (29, 28, 27, 26, 25, 24, 23, 22, 21, 20), (30, 31, 32, 33, 34, 35, 36, 37, 38, 39), (40, 41, 51, 50), (41, 42, 52, 51), (42, 43, 53, 52), (43, 44, 54, 53), (44, 45, 55, 54), (45, 46, 56, 55), (46, 47, 57, 56), (47, 48, 58, 57), (48, 49, 59, 58), (49, 40, 50, 59), (49, 48, 47, 46, 45, 44, 43, 42, 41, 40), (50, 51, 52, 53, 54, 55, 56, 57, 58, 59), (60, 61, 71, 70), (61, 62, 72, 71), (62, 63, 73, 72), (63, 64, 74, 73), (64, 65, 75, 74), (65, 66, 76, 75), (66, 67, 77, 76), (67, 68, 78, 77), (68, 69, 79, 78), (69, 60, 70, 79), (69, 68, 67, 66, 65, 64, 63, 62, 61, 60), (70, 71, 72, 73, 74, 75, 76, 77, 78, 79)])
me_ladder.polygons.foreach_set('use_smooth', [True] * 48)
me_ladder.materials.append(mat_ladder_chrome)
me_ladder.update()

# ---- objects
ob_slide = bpy.data.objects.new('slide', me_slide)
ob_slide_turn_a = bpy.data.objects.new('slide_turn_a', me_slide_turn_a)
ob_slide_turn_b = bpy.data.objects.new('slide_turn_b', me_slide_turn_b)
ob_ladder = bpy.data.objects.new('ladder', me_ladder)

# ---- transforms, parenting, visibility, modifiers, constraints
ob_slide.location = (0.0, 0.0, 0.0)
ob_slide_turn_a.location = (-1.5, 0.0, 0.0)
ob_slide_turn_b.location = (-3.0, 0.0, 0.0)
ob_ladder.location = (1.5, 0.0, 0.0)

# ---- collection membership
scene.collection.objects.link(ob_slide)
scene.collection.objects.link(ob_slide_turn_a)
scene.collection.objects.link(ob_slide_turn_b)
scene.collection.objects.link(ob_ladder)

# ---- scene / render settings (as saved in the file)
scene.frame_start = 1; scene.frame_end = 250; scene.frame_set(1)
scene.render.engine = 'BLENDER_EEVEE_NEXT'
scene.render.bake_bias = 0.0
scene.render.bake_samples = 0
scene.render.compositor_device = 'GPU'
scene.eevee.use_volume_custom_range = False
scene.eevee.fast_gi_thickness_near = 0.1
scene.eevee.fast_gi_thickness_far = 0.0
scene.eevee.ray_tracing_options.screen_trace_thickness = 0.1
bpy.context.view_layer.update()

# ---- added for rendering (the .blend has no active camera and no usable light): camera, sun + grey world if the file has none
cam_auto = bpy.data.cameras.new('AutoCamera')
cam_auto.lens = 50.0
cam_auto.sensor_width = 36.0
cam_auto.clip_end = 1000.0
ob_auto_camera = bpy.data.objects.new('AutoCamera', cam_auto)
scene.collection.objects.link(ob_auto_camera)
ob_auto_camera.location = (4.99061, -6.87105, 4.96737)
ob_auto_camera.rotation_euler = (1.09748, -7.21219e-08, 0.694738)
scene.camera = ob_auto_camera
light_auto_sun = bpy.data.lights.new('AutoSun', 'SUN')
light_auto_sun.energy = 3.0
light_auto_sun.angle = 0.0523599
ob_auto_sun = bpy.data.objects.new('AutoSun', light_auto_sun)
scene.collection.objects.link(ob_auto_sun)
ob_auto_sun.rotation_euler = (0.872665, 0.174533, 0.523599)
if scene.world is None:
    world_auto = bpy.data.worlds.new('AutoWorld')
    world_auto.color = (0.3, 0.3, 0.3)
    scene.world = world_auto
bpy.context.view_layer.update()
